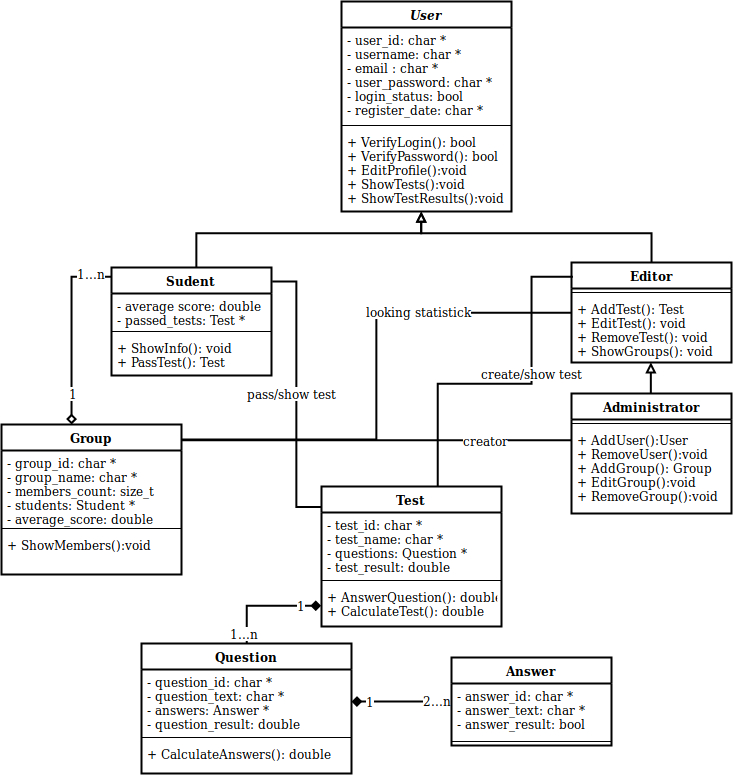

The diagram above was exported from draw.io. Its source (the exported page's mxGraphModel, read from the mxfile embedded in the PNG):
<mxGraphModel dx="961" dy="525" grid="1" gridSize="10" guides="1" tooltips="1" connect="1" arrows="1" fold="1" page="1" pageScale="1" pageWidth="850" pageHeight="1100" math="0" shadow="0">
  <root>
    <mxCell id="Eqa5GQQXvcaujXAJQMeZ-0" />
    <mxCell id="Eqa5GQQXvcaujXAJQMeZ-1" parent="Eqa5GQQXvcaujXAJQMeZ-0" />
    <mxCell id="Eqa5GQQXvcaujXAJQMeZ-2" value="User" style="swimlane;fontStyle=3;align=center;verticalAlign=top;childLayout=stackLayout;horizontal=1;startSize=26;horizontalStack=0;resizeParent=1;resizeParentMax=0;resizeLast=0;collapsible=1;marginBottom=0;strokeWidth=2;" parent="Eqa5GQQXvcaujXAJQMeZ-1" vertex="1">
      <mxGeometry x="360" y="8" width="170" height="210" as="geometry" />
    </mxCell>
    <mxCell id="Eqa5GQQXvcaujXAJQMeZ-3" value="- user_id: char *&#10;- username: char *&#10;- email : char *&#10;- user_password: char *&#10;- login_status: bool&#10;- register_date: char *&#10;" style="text;strokeColor=none;fillColor=none;align=left;verticalAlign=top;spacingLeft=4;spacingRight=4;overflow=hidden;rotatable=0;points=[[0,0.5],[1,0.5]];portConstraint=eastwest;" parent="Eqa5GQQXvcaujXAJQMeZ-2" vertex="1">
      <mxGeometry y="26" width="170" height="94" as="geometry" />
    </mxCell>
    <mxCell id="Eqa5GQQXvcaujXAJQMeZ-4" value="" style="line;strokeWidth=1;fillColor=none;align=left;verticalAlign=middle;spacingTop=-1;spacingLeft=3;spacingRight=3;rotatable=0;labelPosition=right;points=[];portConstraint=eastwest;" parent="Eqa5GQQXvcaujXAJQMeZ-2" vertex="1">
      <mxGeometry y="120" width="170" height="8" as="geometry" />
    </mxCell>
    <mxCell id="Eqa5GQQXvcaujXAJQMeZ-5" value="+ VerifyLogin(): bool&#10;+ VerifyPassword(): bool&#10;+ EditProfile():void&#10;+ ShowTests():void&#10;+ ShowTestResults():void" style="text;strokeColor=none;fillColor=none;align=left;verticalAlign=top;spacingLeft=4;spacingRight=4;overflow=hidden;rotatable=0;points=[[0,0.5],[1,0.5]];portConstraint=eastwest;" parent="Eqa5GQQXvcaujXAJQMeZ-2" vertex="1">
      <mxGeometry y="128" width="170" height="82" as="geometry" />
    </mxCell>
    <mxCell id="Eqa5GQQXvcaujXAJQMeZ-22" style="edgeStyle=orthogonalEdgeStyle;rounded=0;orthogonalLoop=1;jettySize=auto;html=1;strokeColor=#000000;strokeWidth=2;endArrow=block;endFill=0;" parent="Eqa5GQQXvcaujXAJQMeZ-1" source="Eqa5GQQXvcaujXAJQMeZ-6" target="Eqa5GQQXvcaujXAJQMeZ-5" edge="1">
      <mxGeometry relative="1" as="geometry">
        <mxPoint x="430" y="280" as="targetPoint" />
        <Array as="points">
          <mxPoint x="670" y="240" />
          <mxPoint x="440" y="240" />
        </Array>
      </mxGeometry>
    </mxCell>
    <mxCell id="wITDOYDpuhlOldPItzF5-4" style="edgeStyle=orthogonalEdgeStyle;rounded=0;orthogonalLoop=1;jettySize=auto;html=1;endArrow=none;endFill=0;strokeWidth=2;entryX=1.002;entryY=0.1;entryDx=0;entryDy=0;entryPerimeter=0;" edge="1" parent="Eqa5GQQXvcaujXAJQMeZ-1" source="Eqa5GQQXvcaujXAJQMeZ-6" target="fKNzLI9ud7kkz7-4MUTB-12">
      <mxGeometry relative="1" as="geometry">
        <mxPoint x="440" y="360" as="targetPoint" />
      </mxGeometry>
    </mxCell>
    <mxCell id="wITDOYDpuhlOldPItzF5-5" value="looking statistick" style="text;html=1;resizable=0;points=[];align=center;verticalAlign=middle;labelBackgroundColor=#ffffff;" vertex="1" connectable="0" parent="wITDOYDpuhlOldPItzF5-4">
      <mxGeometry x="-0.41" y="-1" relative="1" as="geometry">
        <mxPoint as="offset" />
      </mxGeometry>
    </mxCell>
    <mxCell id="Eqa5GQQXvcaujXAJQMeZ-6" value="Editor" style="swimlane;fontStyle=1;align=center;verticalAlign=top;childLayout=stackLayout;horizontal=1;startSize=26;horizontalStack=0;resizeParent=1;resizeParentMax=0;resizeLast=0;collapsible=1;marginBottom=0;strokeWidth=2;" parent="Eqa5GQQXvcaujXAJQMeZ-1" vertex="1">
      <mxGeometry x="590" y="269" width="160" height="100" as="geometry" />
    </mxCell>
    <mxCell id="Eqa5GQQXvcaujXAJQMeZ-8" value="" style="line;strokeWidth=1;fillColor=none;align=left;verticalAlign=middle;spacingTop=-1;spacingLeft=3;spacingRight=3;rotatable=0;labelPosition=right;points=[];portConstraint=eastwest;" parent="Eqa5GQQXvcaujXAJQMeZ-6" vertex="1">
      <mxGeometry y="26" width="160" height="8" as="geometry" />
    </mxCell>
    <mxCell id="Eqa5GQQXvcaujXAJQMeZ-9" value="+ AddTest(): Test&#10;+ EditTest(): void&#10;+ RemoveTest(): void&#10;+ ShowGroups(): void&#10;" style="text;strokeColor=none;fillColor=none;align=left;verticalAlign=top;spacingLeft=4;spacingRight=4;overflow=hidden;rotatable=0;points=[[0,0.5],[1,0.5]];portConstraint=eastwest;" parent="Eqa5GQQXvcaujXAJQMeZ-6" vertex="1">
      <mxGeometry y="34" width="160" height="66" as="geometry" />
    </mxCell>
    <mxCell id="9UepLjQmBLbCtONjTf96-0" style="edgeStyle=orthogonalEdgeStyle;rounded=0;orthogonalLoop=1;jettySize=auto;html=1;entryX=0.496;entryY=0.997;entryDx=0;entryDy=0;entryPerimeter=0;endArrow=block;endFill=0;strokeColor=#000000;strokeWidth=2;" parent="Eqa5GQQXvcaujXAJQMeZ-1" source="Eqa5GQQXvcaujXAJQMeZ-14" target="Eqa5GQQXvcaujXAJQMeZ-9" edge="1">
      <mxGeometry relative="1" as="geometry">
        <Array as="points">
          <mxPoint x="681" y="430" />
          <mxPoint x="669" y="430" />
        </Array>
        <mxPoint x="680.5" y="390.66666666666674" as="targetPoint" />
      </mxGeometry>
    </mxCell>
    <mxCell id="Eqa5GQQXvcaujXAJQMeZ-14" value="Administrator" style="swimlane;fontStyle=1;align=center;verticalAlign=top;childLayout=stackLayout;horizontal=1;startSize=26;horizontalStack=0;resizeParent=1;resizeParentMax=0;resizeLast=0;collapsible=1;marginBottom=0;strokeWidth=2;" parent="Eqa5GQQXvcaujXAJQMeZ-1" vertex="1">
      <mxGeometry x="590" y="400" width="160" height="120" as="geometry" />
    </mxCell>
    <mxCell id="Eqa5GQQXvcaujXAJQMeZ-16" value="" style="line;strokeWidth=1;fillColor=none;align=left;verticalAlign=middle;spacingTop=-1;spacingLeft=3;spacingRight=3;rotatable=0;labelPosition=right;points=[];portConstraint=eastwest;" parent="Eqa5GQQXvcaujXAJQMeZ-14" vertex="1">
      <mxGeometry y="26" width="160" height="8" as="geometry" />
    </mxCell>
    <mxCell id="Eqa5GQQXvcaujXAJQMeZ-17" value="+ AddUser():User&#10;+ RemoveUser():void&#10;+ AddGroup(): Group&#10;+ EditGroup():void&#10;+ RemoveGroup():void" style="text;strokeColor=none;fillColor=none;align=left;verticalAlign=top;spacingLeft=4;spacingRight=4;overflow=hidden;rotatable=0;points=[[0,0.5],[1,0.5]];portConstraint=eastwest;" parent="Eqa5GQQXvcaujXAJQMeZ-14" vertex="1">
      <mxGeometry y="34" width="160" height="86" as="geometry" />
    </mxCell>
    <mxCell id="fKNzLI9ud7kkz7-4MUTB-19" style="edgeStyle=orthogonalEdgeStyle;rounded=0;orthogonalLoop=1;jettySize=auto;html=1;endArrow=none;endFill=0;strokeColor=#000000;strokeWidth=2;entryX=0.009;entryY=0.143;entryDx=0;entryDy=0;entryPerimeter=0;" parent="Eqa5GQQXvcaujXAJQMeZ-1" source="Eqa5GQQXvcaujXAJQMeZ-18" target="Eqa5GQQXvcaujXAJQMeZ-6" edge="1">
      <mxGeometry relative="1" as="geometry">
        <Array as="points">
          <mxPoint x="456" y="390" />
          <mxPoint x="550" y="390" />
          <mxPoint x="550" y="283" />
        </Array>
      </mxGeometry>
    </mxCell>
    <mxCell id="fKNzLI9ud7kkz7-4MUTB-20" value="create/show test" style="text;html=1;resizable=0;points=[];align=center;verticalAlign=middle;labelBackgroundColor=#ffffff;" parent="fKNzLI9ud7kkz7-4MUTB-19" vertex="1" connectable="0">
      <mxGeometry x="0.5573" y="3" relative="1" as="geometry">
        <mxPoint x="3" y="61.5" as="offset" />
      </mxGeometry>
    </mxCell>
    <mxCell id="fKNzLI9ud7kkz7-4MUTB-21" style="edgeStyle=orthogonalEdgeStyle;rounded=0;orthogonalLoop=1;jettySize=auto;html=1;entryX=1.005;entryY=0.132;entryDx=0;entryDy=0;endArrow=none;endFill=0;strokeColor=#000000;strokeWidth=2;entryPerimeter=0;exitX=0.031;exitY=0.149;exitDx=0;exitDy=0;exitPerimeter=0;" parent="Eqa5GQQXvcaujXAJQMeZ-1" source="Eqa5GQQXvcaujXAJQMeZ-18" target="wITDOYDpuhlOldPItzF5-0" edge="1">
      <mxGeometry relative="1" as="geometry">
        <mxPoint x="300.3793103448277" y="277.75862068965523" as="targetPoint" />
      </mxGeometry>
    </mxCell>
    <mxCell id="fKNzLI9ud7kkz7-4MUTB-22" value="pass/show test" style="text;html=1;resizable=0;points=[];align=center;verticalAlign=middle;labelBackgroundColor=#ffffff;" parent="fKNzLI9ud7kkz7-4MUTB-21" vertex="1" connectable="0">
      <mxGeometry x="0.2218" relative="1" as="geometry">
        <mxPoint x="-5" y="27" as="offset" />
      </mxGeometry>
    </mxCell>
    <mxCell id="Eqa5GQQXvcaujXAJQMeZ-18" value="Test" style="swimlane;fontStyle=1;align=center;verticalAlign=top;childLayout=stackLayout;horizontal=1;startSize=26;horizontalStack=0;resizeParent=1;resizeParentMax=0;resizeLast=0;collapsible=1;marginBottom=0;strokeWidth=2;" parent="Eqa5GQQXvcaujXAJQMeZ-1" vertex="1">
      <mxGeometry x="340" y="493" width="180" height="140" as="geometry" />
    </mxCell>
    <mxCell id="Eqa5GQQXvcaujXAJQMeZ-19" value="- test_id: char *&#10;- test_name: char *&#10;- questions: Question *&#10;- test_result: double" style="text;strokeColor=none;fillColor=none;align=left;verticalAlign=top;spacingLeft=4;spacingRight=4;overflow=hidden;rotatable=0;points=[[0,0.5],[1,0.5]];portConstraint=eastwest;" parent="Eqa5GQQXvcaujXAJQMeZ-18" vertex="1">
      <mxGeometry y="26" width="180" height="64" as="geometry" />
    </mxCell>
    <mxCell id="Eqa5GQQXvcaujXAJQMeZ-20" value="" style="line;strokeWidth=1;fillColor=none;align=left;verticalAlign=middle;spacingTop=-1;spacingLeft=3;spacingRight=3;rotatable=0;labelPosition=right;points=[];portConstraint=eastwest;" parent="Eqa5GQQXvcaujXAJQMeZ-18" vertex="1">
      <mxGeometry y="90" width="180" height="8" as="geometry" />
    </mxCell>
    <mxCell id="Eqa5GQQXvcaujXAJQMeZ-21" value="+ AnswerQuestion(): double&#10;+ CalculateTest(): double&#10;" style="text;strokeColor=none;fillColor=none;align=left;verticalAlign=top;spacingLeft=4;spacingRight=4;overflow=hidden;rotatable=0;points=[[0,0.5],[1,0.5]];portConstraint=eastwest;" parent="Eqa5GQQXvcaujXAJQMeZ-18" vertex="1">
      <mxGeometry y="98" width="180" height="42" as="geometry" />
    </mxCell>
    <mxCell id="fKNzLI9ud7kkz7-4MUTB-11" style="edgeStyle=orthogonalEdgeStyle;rounded=0;orthogonalLoop=1;jettySize=auto;html=1;endArrow=block;endFill=0;strokeColor=#000000;strokeWidth=2;" parent="Eqa5GQQXvcaujXAJQMeZ-1" source="wITDOYDpuhlOldPItzF5-0" target="Eqa5GQQXvcaujXAJQMeZ-5" edge="1">
      <mxGeometry relative="1" as="geometry">
        <mxPoint x="214.8620689655172" y="269" as="sourcePoint" />
        <mxPoint x="410" y="260" as="targetPoint" />
        <Array as="points">
          <mxPoint x="215" y="240" />
          <mxPoint x="440" y="240" />
        </Array>
      </mxGeometry>
    </mxCell>
    <mxCell id="fKNzLI9ud7kkz7-4MUTB-12" value="Group" style="swimlane;fontStyle=1;align=center;verticalAlign=top;childLayout=stackLayout;horizontal=1;startSize=26;horizontalStack=0;resizeParent=1;resizeParentMax=0;resizeLast=0;collapsible=1;marginBottom=0;strokeWidth=2;" parent="Eqa5GQQXvcaujXAJQMeZ-1" vertex="1">
      <mxGeometry x="20" y="431" width="180" height="150" as="geometry">
        <mxRectangle x="20" y="398" width="70" height="26" as="alternateBounds" />
      </mxGeometry>
    </mxCell>
    <mxCell id="fKNzLI9ud7kkz7-4MUTB-13" value="- group_id: char *&#10;- group_name: char *&#10;- members_count: size_t&#10;- students: Student *&#10;- average_score: double&#10;&#10;" style="text;strokeColor=none;fillColor=none;align=left;verticalAlign=top;spacingLeft=4;spacingRight=4;overflow=hidden;rotatable=0;points=[[0,0.5],[1,0.5]];portConstraint=eastwest;" parent="fKNzLI9ud7kkz7-4MUTB-12" vertex="1">
      <mxGeometry y="26" width="180" height="74" as="geometry" />
    </mxCell>
    <mxCell id="fKNzLI9ud7kkz7-4MUTB-14" value="" style="line;strokeWidth=1;fillColor=none;align=left;verticalAlign=middle;spacingTop=-1;spacingLeft=3;spacingRight=3;rotatable=0;labelPosition=right;points=[];portConstraint=eastwest;" parent="fKNzLI9ud7kkz7-4MUTB-12" vertex="1">
      <mxGeometry y="100" width="180" height="8" as="geometry" />
    </mxCell>
    <mxCell id="fKNzLI9ud7kkz7-4MUTB-15" value="+ ShowMembers():void&#10;" style="text;strokeColor=none;fillColor=none;align=left;verticalAlign=top;spacingLeft=4;spacingRight=4;overflow=hidden;rotatable=0;points=[[0,0.5],[1,0.5]];portConstraint=eastwest;" parent="fKNzLI9ud7kkz7-4MUTB-12" vertex="1">
      <mxGeometry y="108" width="180" height="42" as="geometry" />
    </mxCell>
    <mxCell id="fKNzLI9ud7kkz7-4MUTB-23" style="edgeStyle=orthogonalEdgeStyle;rounded=0;orthogonalLoop=1;jettySize=auto;html=1;entryX=0.998;entryY=0.105;entryDx=0;entryDy=0;entryPerimeter=0;endArrow=none;endFill=0;strokeColor=#000000;strokeWidth=2;exitX=0;exitY=0.148;exitDx=0;exitDy=0;exitPerimeter=0;" parent="Eqa5GQQXvcaujXAJQMeZ-1" source="Eqa5GQQXvcaujXAJQMeZ-17" target="fKNzLI9ud7kkz7-4MUTB-12" edge="1">
      <mxGeometry relative="1" as="geometry" />
    </mxCell>
    <mxCell id="fKNzLI9ud7kkz7-4MUTB-24" value="creator" style="text;html=1;resizable=0;points=[];align=center;verticalAlign=middle;labelBackgroundColor=#ffffff;" parent="fKNzLI9ud7kkz7-4MUTB-23" vertex="1" connectable="0">
      <mxGeometry x="-0.4519" y="-2" relative="1" as="geometry">
        <mxPoint x="21" y="2" as="offset" />
      </mxGeometry>
    </mxCell>
    <mxCell id="RXoKHTfXsVKWv9OxGxNd-8" style="edgeStyle=orthogonalEdgeStyle;rounded=0;orthogonalLoop=1;jettySize=auto;html=1;entryX=0;entryY=0.5;entryDx=0;entryDy=0;endArrow=diamond;endFill=1;strokeColor=#000000;strokeWidth=2;" parent="Eqa5GQQXvcaujXAJQMeZ-1" source="RXoKHTfXsVKWv9OxGxNd-0" target="Eqa5GQQXvcaujXAJQMeZ-21" edge="1">
      <mxGeometry relative="1" as="geometry" />
    </mxCell>
    <mxCell id="RXoKHTfXsVKWv9OxGxNd-10" value="1...n" style="text;html=1;resizable=0;points=[];align=center;verticalAlign=middle;labelBackgroundColor=#ffffff;" parent="RXoKHTfXsVKWv9OxGxNd-8" vertex="1" connectable="0">
      <mxGeometry x="-0.8166" y="3" relative="1" as="geometry">
        <mxPoint as="offset" />
      </mxGeometry>
    </mxCell>
    <mxCell id="RXoKHTfXsVKWv9OxGxNd-11" value="1" style="text;html=1;resizable=0;points=[];align=center;verticalAlign=middle;labelBackgroundColor=#ffffff;" parent="RXoKHTfXsVKWv9OxGxNd-8" vertex="1" connectable="0">
      <mxGeometry x="0.6419" y="1" relative="1" as="geometry">
        <mxPoint as="offset" />
      </mxGeometry>
    </mxCell>
    <mxCell id="RXoKHTfXsVKWv9OxGxNd-0" value="Question" style="swimlane;fontStyle=1;align=center;verticalAlign=top;childLayout=stackLayout;horizontal=1;startSize=26;horizontalStack=0;resizeParent=1;resizeParentMax=0;resizeLast=0;collapsible=1;marginBottom=0;strokeWidth=2;" parent="Eqa5GQQXvcaujXAJQMeZ-1" vertex="1">
      <mxGeometry x="160" y="650" width="210" height="130" as="geometry" />
    </mxCell>
    <mxCell id="RXoKHTfXsVKWv9OxGxNd-1" value="- question_id: char *&#10;- question_text: char *&#10;- answers: Answer *&#10;- question_result: double" style="text;strokeColor=none;fillColor=none;align=left;verticalAlign=top;spacingLeft=4;spacingRight=4;overflow=hidden;rotatable=0;points=[[0,0.5],[1,0.5]];portConstraint=eastwest;" parent="RXoKHTfXsVKWv9OxGxNd-0" vertex="1">
      <mxGeometry y="26" width="210" height="64" as="geometry" />
    </mxCell>
    <mxCell id="RXoKHTfXsVKWv9OxGxNd-2" value="" style="line;strokeWidth=1;fillColor=none;align=left;verticalAlign=middle;spacingTop=-1;spacingLeft=3;spacingRight=3;rotatable=0;labelPosition=right;points=[];portConstraint=eastwest;" parent="RXoKHTfXsVKWv9OxGxNd-0" vertex="1">
      <mxGeometry y="90" width="210" height="8" as="geometry" />
    </mxCell>
    <mxCell id="RXoKHTfXsVKWv9OxGxNd-3" value="+ CalculateAnswers(): double" style="text;strokeColor=none;fillColor=none;align=left;verticalAlign=top;spacingLeft=4;spacingRight=4;overflow=hidden;rotatable=0;points=[[0,0.5],[1,0.5]];portConstraint=eastwest;" parent="RXoKHTfXsVKWv9OxGxNd-0" vertex="1">
      <mxGeometry y="98" width="210" height="32" as="geometry" />
    </mxCell>
    <mxCell id="RXoKHTfXsVKWv9OxGxNd-9" style="edgeStyle=orthogonalEdgeStyle;rounded=0;orthogonalLoop=1;jettySize=auto;html=1;entryX=1;entryY=0.5;entryDx=0;entryDy=0;endArrow=diamond;endFill=1;strokeColor=#000000;strokeWidth=2;" parent="Eqa5GQQXvcaujXAJQMeZ-1" source="RXoKHTfXsVKWv9OxGxNd-4" target="RXoKHTfXsVKWv9OxGxNd-1" edge="1">
      <mxGeometry relative="1" as="geometry" />
    </mxCell>
    <mxCell id="RXoKHTfXsVKWv9OxGxNd-12" value="1" style="text;html=1;resizable=0;points=[];align=center;verticalAlign=middle;labelBackgroundColor=#ffffff;" parent="RXoKHTfXsVKWv9OxGxNd-9" vertex="1" connectable="0">
      <mxGeometry x="0.7281" relative="1" as="geometry">
        <mxPoint x="5" as="offset" />
      </mxGeometry>
    </mxCell>
    <mxCell id="RXoKHTfXsVKWv9OxGxNd-13" value="2...n" style="text;html=1;resizable=0;points=[];align=center;verticalAlign=middle;labelBackgroundColor=#ffffff;" parent="RXoKHTfXsVKWv9OxGxNd-9" vertex="1" connectable="0">
      <mxGeometry x="-0.7069" y="-1" relative="1" as="geometry">
        <mxPoint as="offset" />
      </mxGeometry>
    </mxCell>
    <mxCell id="RXoKHTfXsVKWv9OxGxNd-4" value="Answer" style="swimlane;fontStyle=1;align=center;verticalAlign=top;childLayout=stackLayout;horizontal=1;startSize=26;horizontalStack=0;resizeParent=1;resizeParentMax=0;resizeLast=0;collapsible=1;marginBottom=0;strokeWidth=2;" parent="Eqa5GQQXvcaujXAJQMeZ-1" vertex="1">
      <mxGeometry x="470" y="664" width="160" height="88" as="geometry" />
    </mxCell>
    <mxCell id="RXoKHTfXsVKWv9OxGxNd-5" value="- answer_id: char *&#10;- answer_text: char *&#10;- answer_result: bool&#10;" style="text;strokeColor=none;fillColor=none;align=left;verticalAlign=top;spacingLeft=4;spacingRight=4;overflow=hidden;rotatable=0;points=[[0,0.5],[1,0.5]];portConstraint=eastwest;" parent="RXoKHTfXsVKWv9OxGxNd-4" vertex="1">
      <mxGeometry y="26" width="160" height="54" as="geometry" />
    </mxCell>
    <mxCell id="RXoKHTfXsVKWv9OxGxNd-6" value="" style="line;strokeWidth=1;fillColor=none;align=left;verticalAlign=middle;spacingTop=-1;spacingLeft=3;spacingRight=3;rotatable=0;labelPosition=right;points=[];portConstraint=eastwest;" parent="RXoKHTfXsVKWv9OxGxNd-4" vertex="1">
      <mxGeometry y="80" width="160" height="8" as="geometry" />
    </mxCell>
    <mxCell id="fKNzLI9ud7kkz7-4MUTB-16" style="edgeStyle=orthogonalEdgeStyle;rounded=0;orthogonalLoop=1;jettySize=auto;html=1;endArrow=diamond;endFill=0;strokeColor=#000000;strokeWidth=2;" parent="Eqa5GQQXvcaujXAJQMeZ-1" source="wITDOYDpuhlOldPItzF5-0" target="fKNzLI9ud7kkz7-4MUTB-12" edge="1">
      <mxGeometry relative="1" as="geometry">
        <Array as="points">
          <mxPoint x="90" y="283" />
        </Array>
        <mxPoint x="127.27586206896558" y="279.8275862068966" as="sourcePoint" />
      </mxGeometry>
    </mxCell>
    <mxCell id="fKNzLI9ud7kkz7-4MUTB-17" value="1" style="text;html=1;resizable=0;points=[];align=center;verticalAlign=middle;labelBackgroundColor=#ffffff;" parent="fKNzLI9ud7kkz7-4MUTB-16" vertex="1" connectable="0">
      <mxGeometry x="-0.8624" y="-1" relative="1" as="geometry">
        <mxPoint x="-25" y="117.5" as="offset" />
      </mxGeometry>
    </mxCell>
    <mxCell id="fKNzLI9ud7kkz7-4MUTB-18" value="1...n" style="text;html=1;resizable=0;points=[];align=center;verticalAlign=middle;labelBackgroundColor=#ffffff;" parent="fKNzLI9ud7kkz7-4MUTB-16" vertex="1" connectable="0">
      <mxGeometry x="0.773" y="1" relative="1" as="geometry">
        <mxPoint x="19" y="-130" as="offset" />
      </mxGeometry>
    </mxCell>
    <mxCell id="wITDOYDpuhlOldPItzF5-0" value="Sudent" style="swimlane;fontStyle=1;align=center;verticalAlign=top;childLayout=stackLayout;horizontal=1;startSize=26;horizontalStack=0;resizeParent=1;resizeParentMax=0;resizeLast=0;collapsible=1;marginBottom=0;strokeWidth=2;" vertex="1" parent="Eqa5GQQXvcaujXAJQMeZ-1">
      <mxGeometry x="130" y="274" width="160" height="108" as="geometry" />
    </mxCell>
    <mxCell id="wITDOYDpuhlOldPItzF5-1" value="- average score: double&#10;- passed_tests: Test *&#10;" style="text;strokeColor=none;fillColor=none;align=left;verticalAlign=top;spacingLeft=4;spacingRight=4;overflow=hidden;rotatable=0;points=[[0,0.5],[1,0.5]];portConstraint=eastwest;" vertex="1" parent="wITDOYDpuhlOldPItzF5-0">
      <mxGeometry y="26" width="160" height="34" as="geometry" />
    </mxCell>
    <mxCell id="wITDOYDpuhlOldPItzF5-2" value="" style="line;strokeWidth=1;fillColor=none;align=left;verticalAlign=middle;spacingTop=-1;spacingLeft=3;spacingRight=3;rotatable=0;labelPosition=right;points=[];portConstraint=eastwest;" vertex="1" parent="wITDOYDpuhlOldPItzF5-0">
      <mxGeometry y="60" width="160" height="8" as="geometry" />
    </mxCell>
    <mxCell id="wITDOYDpuhlOldPItzF5-3" value="+ ShowInfo(): void&#10;+ PassTest(): Test&#10;" style="text;strokeColor=none;fillColor=none;align=left;verticalAlign=top;spacingLeft=4;spacingRight=4;overflow=hidden;rotatable=0;points=[[0,0.5],[1,0.5]];portConstraint=eastwest;" vertex="1" parent="wITDOYDpuhlOldPItzF5-0">
      <mxGeometry y="68" width="160" height="40" as="geometry" />
    </mxCell>
  </root>
</mxGraphModel>